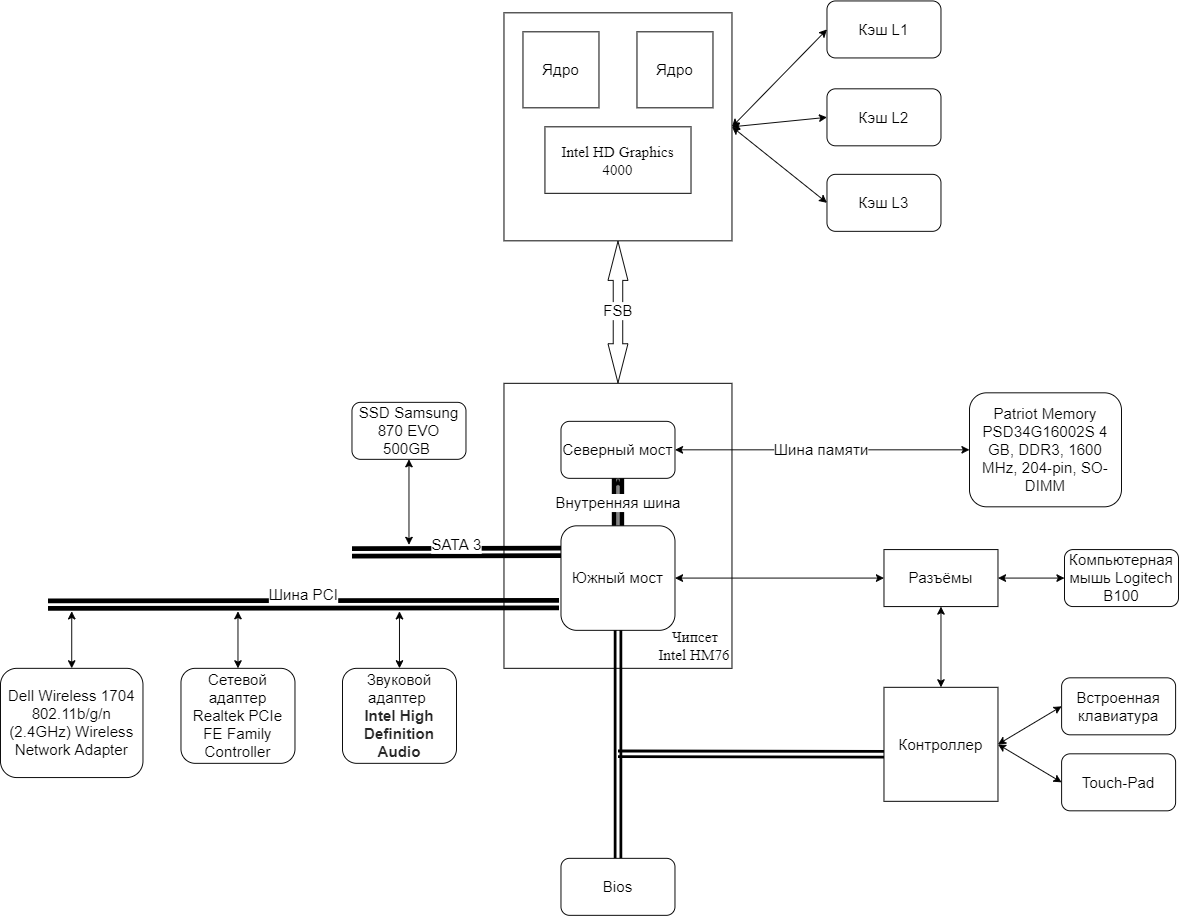

The diagram above was exported from draw.io. Its source (the exported page's mxGraphModel, read from the mxfile embedded in the PNG):
<mxGraphModel dx="2067" dy="681" grid="1" gridSize="10" guides="1" tooltips="1" connect="1" arrows="1" fold="1" page="1" pageScale="1" pageWidth="827" pageHeight="1169" math="0" shadow="0">
  <root>
    <mxCell id="0" />
    <mxCell id="1" parent="0" />
    <mxCell id="G9o63GfqBO-BzYa_cMXO-1" value="" style="whiteSpace=wrap;html=1;aspect=fixed;" parent="1" vertex="1">
      <mxGeometry x="240" y="60" width="240" height="240" as="geometry" />
    </mxCell>
    <mxCell id="G9o63GfqBO-BzYa_cMXO-2" value="&lt;font style=&quot;font-size: 16px&quot;&gt;Кэш L1&lt;/font&gt;" style="rounded=1;whiteSpace=wrap;html=1;" parent="1" vertex="1">
      <mxGeometry x="580" y="47.5" width="120" height="60" as="geometry" />
    </mxCell>
    <mxCell id="G9o63GfqBO-BzYa_cMXO-3" value="&lt;font style=&quot;font-size: 16px&quot;&gt;Кэш L2&lt;/font&gt;" style="rounded=1;whiteSpace=wrap;html=1;" parent="1" vertex="1">
      <mxGeometry x="580" y="140" width="120" height="60" as="geometry" />
    </mxCell>
    <mxCell id="G9o63GfqBO-BzYa_cMXO-4" value="&lt;font style=&quot;font-size: 16px&quot;&gt;Кэш L3&lt;/font&gt;" style="rounded=1;whiteSpace=wrap;html=1;" parent="1" vertex="1">
      <mxGeometry x="580" y="230" width="120" height="60" as="geometry" />
    </mxCell>
    <mxCell id="G9o63GfqBO-BzYa_cMXO-5" value="&lt;font style=&quot;font-size: 16px&quot;&gt;Ядро&lt;/font&gt;" style="whiteSpace=wrap;html=1;aspect=fixed;" parent="1" vertex="1">
      <mxGeometry x="260" y="80" width="80" height="80" as="geometry" />
    </mxCell>
    <mxCell id="G9o63GfqBO-BzYa_cMXO-6" value="&lt;font style=&quot;font-size: 16px&quot;&gt;Ядро&lt;/font&gt;" style="whiteSpace=wrap;html=1;aspect=fixed;" parent="1" vertex="1">
      <mxGeometry x="380" y="80" width="80" height="80" as="geometry" />
    </mxCell>
    <mxCell id="G9o63GfqBO-BzYa_cMXO-7" value="&lt;span lang=&quot;EN-US&quot; style=&quot;font-size: 12pt ; font-family: &amp;#34;times new roman&amp;#34; , serif&quot;&gt;Intel HD Graphics 4000&lt;/span&gt;" style="rounded=0;whiteSpace=wrap;html=1;" parent="1" vertex="1">
      <mxGeometry x="283.13" y="180" width="153.75" height="70" as="geometry" />
    </mxCell>
    <mxCell id="G9o63GfqBO-BzYa_cMXO-8" value="" style="endArrow=classic;startArrow=classic;html=1;rounded=0;entryX=0;entryY=0.5;entryDx=0;entryDy=0;exitX=1;exitY=0.5;exitDx=0;exitDy=0;" parent="1" source="G9o63GfqBO-BzYa_cMXO-1" target="G9o63GfqBO-BzYa_cMXO-2" edge="1">
      <mxGeometry width="50" height="50" relative="1" as="geometry">
        <mxPoint x="470" y="160" as="sourcePoint" />
        <mxPoint x="510" y="110" as="targetPoint" />
      </mxGeometry>
    </mxCell>
    <mxCell id="G9o63GfqBO-BzYa_cMXO-9" value="" style="endArrow=classic;startArrow=classic;html=1;rounded=0;entryX=0;entryY=0.5;entryDx=0;entryDy=0;exitX=1;exitY=0.5;exitDx=0;exitDy=0;" parent="1" source="G9o63GfqBO-BzYa_cMXO-1" target="G9o63GfqBO-BzYa_cMXO-3" edge="1">
      <mxGeometry width="50" height="50" relative="1" as="geometry">
        <mxPoint x="390" y="190" as="sourcePoint" />
        <mxPoint x="440" y="140" as="targetPoint" />
      </mxGeometry>
    </mxCell>
    <mxCell id="G9o63GfqBO-BzYa_cMXO-10" value="" style="endArrow=classic;startArrow=classic;html=1;rounded=0;entryX=0;entryY=0.5;entryDx=0;entryDy=0;exitX=1;exitY=0.5;exitDx=0;exitDy=0;" parent="1" source="G9o63GfqBO-BzYa_cMXO-1" target="G9o63GfqBO-BzYa_cMXO-4" edge="1">
      <mxGeometry width="50" height="50" relative="1" as="geometry">
        <mxPoint x="390" y="190" as="sourcePoint" />
        <mxPoint x="440" y="140" as="targetPoint" />
      </mxGeometry>
    </mxCell>
    <mxCell id="89XaMfYVi_l1Ma6vGndt-1" value="&lt;span lang=&quot;EN-US&quot; style=&quot;font-family: &amp;#34;times new roman&amp;#34; , serif&quot;&gt;&lt;br&gt;&lt;br&gt;&lt;br&gt;&lt;br&gt;&lt;br&gt;&lt;br&gt;&lt;br&gt;&lt;br&gt;&lt;br&gt;&lt;br&gt;&lt;br&gt;&lt;br&gt;&lt;br&gt;&lt;br&gt;&lt;font style=&quot;font-size: 16px&quot;&gt;&lt;br&gt;&lt;br&gt;&lt;br&gt;Чипсет&amp;nbsp; &amp;nbsp;&lt;br&gt;Intel HM76&lt;/font&gt;&lt;/span&gt;" style="rounded=0;whiteSpace=wrap;html=1;align=right;" parent="1" vertex="1">
      <mxGeometry x="240" y="450" width="240" height="300" as="geometry" />
    </mxCell>
    <mxCell id="89XaMfYVi_l1Ma6vGndt-2" value="&lt;font style=&quot;font-size: 16px&quot;&gt;FSB&lt;/font&gt;" style="shape=flexArrow;endArrow=classic;startArrow=classic;html=1;rounded=0;exitX=0.5;exitY=0;exitDx=0;exitDy=0;entryX=0.5;entryY=1;entryDx=0;entryDy=0;startWidth=10;startSize=13.388235294117647;endWidth=10;endSize=13.388235294117647;" parent="1" source="89XaMfYVi_l1Ma6vGndt-1" target="G9o63GfqBO-BzYa_cMXO-1" edge="1">
      <mxGeometry width="100" height="100" relative="1" as="geometry">
        <mxPoint x="340" y="420" as="sourcePoint" />
        <mxPoint x="370" y="290" as="targetPoint" />
      </mxGeometry>
    </mxCell>
    <mxCell id="89XaMfYVi_l1Ma6vGndt-3" value="&lt;font style=&quot;font-size: 16px&quot;&gt;Северный мост&lt;/font&gt;" style="rounded=1;whiteSpace=wrap;html=1;" parent="1" vertex="1">
      <mxGeometry x="300.01" y="490" width="120" height="60" as="geometry" />
    </mxCell>
    <mxCell id="v6u9crpgJ1YRsYYLnOD1-5" value="" style="edgeStyle=orthogonalEdgeStyle;rounded=0;orthogonalLoop=1;jettySize=auto;html=1;fontFamily=Helvetica;fontSize=16;strokeWidth=1;" edge="1" parent="1" source="89XaMfYVi_l1Ma6vGndt-4" target="89XaMfYVi_l1Ma6vGndt-3">
      <mxGeometry relative="1" as="geometry" />
    </mxCell>
    <mxCell id="89XaMfYVi_l1Ma6vGndt-4" value="&lt;font style=&quot;font-size: 16px&quot;&gt;Южный мост&lt;/font&gt;" style="rounded=1;whiteSpace=wrap;html=1;" parent="1" vertex="1">
      <mxGeometry x="300.01" y="600" width="120" height="110" as="geometry" />
    </mxCell>
    <mxCell id="89XaMfYVi_l1Ma6vGndt-6" value="&lt;font style=&quot;font-size: 16px&quot;&gt;Внутренняя шина&lt;/font&gt;" style="shape=link;html=1;rounded=0;entryX=0.5;entryY=0;entryDx=0;entryDy=0;exitX=0.5;exitY=1;exitDx=0;exitDy=0;strokeWidth=5;" parent="1" source="89XaMfYVi_l1Ma6vGndt-3" target="89XaMfYVi_l1Ma6vGndt-4" edge="1">
      <mxGeometry width="100" relative="1" as="geometry">
        <mxPoint x="590" y="520" as="sourcePoint" />
        <mxPoint x="690" y="520" as="targetPoint" />
      </mxGeometry>
    </mxCell>
    <mxCell id="89XaMfYVi_l1Ma6vGndt-7" value="&lt;font style=&quot;font-size: 16px&quot;&gt;Шина PCI&lt;br&gt;&lt;/font&gt;" style="endArrow=none;html=1;rounded=0;strokeWidth=5;shape=link;entryX=0;entryY=0.75;entryDx=0;entryDy=0;" parent="1" edge="1">
      <mxGeometry y="10" width="50" height="50" relative="1" as="geometry">
        <mxPoint x="-240" y="683" as="sourcePoint" />
        <mxPoint x="298.0100000000002" y="682.5" as="targetPoint" />
        <mxPoint as="offset" />
      </mxGeometry>
    </mxCell>
    <mxCell id="89XaMfYVi_l1Ma6vGndt-8" value="" style="endArrow=none;html=1;rounded=0;strokeWidth=3;shape=link;entryX=0.5;entryY=1;entryDx=0;entryDy=0;" parent="1" target="89XaMfYVi_l1Ma6vGndt-4" edge="1">
      <mxGeometry width="50" height="50" relative="1" as="geometry">
        <mxPoint x="360" y="950" as="sourcePoint" />
        <mxPoint x="320" y="640" as="targetPoint" />
      </mxGeometry>
    </mxCell>
    <mxCell id="89XaMfYVi_l1Ma6vGndt-9" value="" style="endArrow=none;html=1;rounded=0;strokeWidth=3;shape=link;entryX=0.001;entryY=0.587;entryDx=0;entryDy=0;entryPerimeter=0;" parent="1" edge="1" target="89XaMfYVi_l1Ma6vGndt-16">
      <mxGeometry width="50" height="50" relative="1" as="geometry">
        <mxPoint x="360" y="840" as="sourcePoint" />
        <mxPoint x="630" y="840" as="targetPoint" />
      </mxGeometry>
    </mxCell>
    <mxCell id="89XaMfYVi_l1Ma6vGndt-10" value="&lt;font style=&quot;font-size: 16px&quot;&gt;Bios&lt;/font&gt;" style="rounded=1;whiteSpace=wrap;html=1;" parent="1" vertex="1">
      <mxGeometry x="300" y="950" width="120" height="60" as="geometry" />
    </mxCell>
    <mxCell id="89XaMfYVi_l1Ma6vGndt-11" value="&lt;font style=&quot;font-size: 16px&quot;&gt;Patriot Memory PSD34G16002S 4 GB, DDR3, 1600 MHz, 204-pin, SO-DIMM&lt;/font&gt;" style="rounded=1;whiteSpace=wrap;html=1;" parent="1" vertex="1">
      <mxGeometry x="730" y="460" width="160" height="120" as="geometry" />
    </mxCell>
    <mxCell id="89XaMfYVi_l1Ma6vGndt-12" value="&lt;font style=&quot;font-size: 16px&quot;&gt;Шина памяти&lt;/font&gt;" style="endArrow=classic;startArrow=classic;html=1;rounded=0;strokeWidth=1;exitX=1;exitY=0.5;exitDx=0;exitDy=0;entryX=0;entryY=0.5;entryDx=0;entryDy=0;" parent="1" source="89XaMfYVi_l1Ma6vGndt-3" target="89XaMfYVi_l1Ma6vGndt-11" edge="1">
      <mxGeometry width="50" height="50" relative="1" as="geometry">
        <mxPoint x="640" y="690" as="sourcePoint" />
        <mxPoint x="690" y="640" as="targetPoint" />
      </mxGeometry>
    </mxCell>
    <mxCell id="89XaMfYVi_l1Ma6vGndt-13" value="&lt;div&gt;&lt;font style=&quot;font-size: 16px&quot;&gt;Звуковой адаптер&amp;nbsp;&lt;/font&gt;&lt;/div&gt;&lt;div&gt;&lt;span style=&quot;color: rgb(38 , 38 , 38) ; font-family: , &amp;#34;tahoma&amp;#34; , &amp;#34;helvetica&amp;#34; , &amp;#34;helvetica&amp;#34; , &amp;#34;arial&amp;#34; , sans-serif ; font-weight: 700 ; text-align: left ; background-color: rgb(255 , 255 , 255)&quot;&gt;&lt;font style=&quot;font-size: 16px&quot;&gt;Intel High Definition Audio&lt;/font&gt;&lt;/span&gt;&lt;br&gt;&lt;/div&gt;" style="rounded=1;whiteSpace=wrap;html=1;align=center;" parent="1" vertex="1">
      <mxGeometry x="70" y="750" width="120" height="100" as="geometry" />
    </mxCell>
    <mxCell id="89XaMfYVi_l1Ma6vGndt-16" value="&lt;font style=&quot;font-size: 16px&quot;&gt;Контроллер&lt;/font&gt;" style="whiteSpace=wrap;html=1;aspect=fixed;" parent="1" vertex="1">
      <mxGeometry x="640" y="770" width="120" height="120" as="geometry" />
    </mxCell>
    <mxCell id="89XaMfYVi_l1Ma6vGndt-17" value="&lt;font style=&quot;font-size: 16px&quot;&gt;Разъёмы&lt;/font&gt;" style="rounded=0;whiteSpace=wrap;html=1;" parent="1" vertex="1">
      <mxGeometry x="640" y="625" width="120" height="60" as="geometry" />
    </mxCell>
    <mxCell id="89XaMfYVi_l1Ma6vGndt-18" value="&lt;font style=&quot;font-size: 16px&quot;&gt;Компьютерная мышь Logitech B100&lt;/font&gt;" style="rounded=1;whiteSpace=wrap;html=1;" parent="1" vertex="1">
      <mxGeometry x="830" y="625" width="120" height="60" as="geometry" />
    </mxCell>
    <mxCell id="89XaMfYVi_l1Ma6vGndt-19" value="&lt;font style=&quot;font-size: 16px&quot;&gt;Встроенная клавиатура&lt;/font&gt;" style="rounded=1;whiteSpace=wrap;html=1;" parent="1" vertex="1">
      <mxGeometry x="827" y="760" width="120" height="60" as="geometry" />
    </mxCell>
    <mxCell id="89XaMfYVi_l1Ma6vGndt-20" value="&lt;font style=&quot;font-size: 16px&quot;&gt;Touch-Pad&lt;/font&gt;" style="rounded=1;whiteSpace=wrap;html=1;" parent="1" vertex="1">
      <mxGeometry x="827" y="840" width="120" height="60" as="geometry" />
    </mxCell>
    <mxCell id="89XaMfYVi_l1Ma6vGndt-21" value="&lt;font style=&quot;font-size: 16px&quot;&gt;Сетевой адаптер&lt;span&gt;&#09;&lt;/span&gt;Realtek PCIe FE Family Controller&lt;/font&gt;" style="rounded=1;whiteSpace=wrap;html=1;" parent="1" vertex="1">
      <mxGeometry x="-100" y="750" width="120" height="100" as="geometry" />
    </mxCell>
    <mxCell id="v6u9crpgJ1YRsYYLnOD1-3" value="" style="endArrow=classic;startArrow=classic;html=1;rounded=0;fontFamily=Helvetica;fontSize=16;strokeWidth=1;entryX=0.5;entryY=0;entryDx=0;entryDy=0;" edge="1" parent="1" target="89XaMfYVi_l1Ma6vGndt-13">
      <mxGeometry width="50" height="50" relative="1" as="geometry">
        <mxPoint x="130" y="690" as="sourcePoint" />
        <mxPoint x="320" y="790" as="targetPoint" />
      </mxGeometry>
    </mxCell>
    <mxCell id="v6u9crpgJ1YRsYYLnOD1-4" value="" style="endArrow=classic;startArrow=classic;html=1;rounded=0;fontFamily=Helvetica;fontSize=16;strokeWidth=1;exitX=0.5;exitY=0;exitDx=0;exitDy=0;" edge="1" parent="1" source="89XaMfYVi_l1Ma6vGndt-21">
      <mxGeometry width="50" height="50" relative="1" as="geometry">
        <mxPoint x="270" y="840" as="sourcePoint" />
        <mxPoint x="-40" y="690" as="targetPoint" />
      </mxGeometry>
    </mxCell>
    <mxCell id="v6u9crpgJ1YRsYYLnOD1-6" value="SATA 3" style="endArrow=none;html=1;rounded=0;fontFamily=Helvetica;fontSize=16;strokeWidth=5;shape=link;entryX=0;entryY=0.25;entryDx=0;entryDy=0;" edge="1" parent="1" target="89XaMfYVi_l1Ma6vGndt-4">
      <mxGeometry x="0.0001" y="8" width="50" height="50" relative="1" as="geometry">
        <mxPoint x="80" y="628" as="sourcePoint" />
        <mxPoint x="320" y="780" as="targetPoint" />
        <mxPoint as="offset" />
      </mxGeometry>
    </mxCell>
    <mxCell id="v6u9crpgJ1YRsYYLnOD1-7" value="&lt;span lang=&quot;EN-US&quot; style=&quot;font-size: 12pt&quot;&gt;SSD Samsung 870 EVO 500GB&lt;/span&gt;&lt;span lang=&quot;EN-US&quot; style=&quot;font-size: 12pt ; font-family: &amp;#34;times new roman&amp;#34; , serif&quot;&gt;&amp;nbsp;&lt;/span&gt;" style="rounded=1;whiteSpace=wrap;html=1;fontFamily=Helvetica;fontSize=16;" vertex="1" parent="1">
      <mxGeometry x="80" y="470" width="120" height="60" as="geometry" />
    </mxCell>
    <mxCell id="v6u9crpgJ1YRsYYLnOD1-8" value="" style="endArrow=classic;startArrow=classic;html=1;rounded=0;fontFamily=Helvetica;fontSize=16;strokeWidth=1;exitX=0.5;exitY=1;exitDx=0;exitDy=0;" edge="1" parent="1" source="v6u9crpgJ1YRsYYLnOD1-7">
      <mxGeometry width="50" height="50" relative="1" as="geometry">
        <mxPoint x="270" y="830" as="sourcePoint" />
        <mxPoint x="140" y="620" as="targetPoint" />
      </mxGeometry>
    </mxCell>
    <mxCell id="v6u9crpgJ1YRsYYLnOD1-11" value="Dell Wireless 1704 802.11b/g/n (2.4GHz) Wireless Network Adapter" style="rounded=1;whiteSpace=wrap;html=1;fontFamily=Helvetica;fontSize=16;" vertex="1" parent="1">
      <mxGeometry x="-290" y="750" width="150" height="115" as="geometry" />
    </mxCell>
    <mxCell id="v6u9crpgJ1YRsYYLnOD1-12" value="" style="endArrow=classic;startArrow=classic;html=1;rounded=0;fontFamily=Helvetica;fontSize=16;strokeWidth=1;exitX=0.5;exitY=0;exitDx=0;exitDy=0;" edge="1" parent="1" source="v6u9crpgJ1YRsYYLnOD1-11">
      <mxGeometry width="50" height="50" relative="1" as="geometry">
        <mxPoint x="220" y="810" as="sourcePoint" />
        <mxPoint x="-215" y="690" as="targetPoint" />
      </mxGeometry>
    </mxCell>
    <mxCell id="v6u9crpgJ1YRsYYLnOD1-13" value="" style="endArrow=classic;startArrow=classic;html=1;rounded=0;fontFamily=Helvetica;fontSize=16;strokeWidth=1;entryX=0;entryY=0.5;entryDx=0;entryDy=0;" edge="1" parent="1" source="89XaMfYVi_l1Ma6vGndt-4" target="89XaMfYVi_l1Ma6vGndt-17">
      <mxGeometry width="50" height="50" relative="1" as="geometry">
        <mxPoint x="390" y="810" as="sourcePoint" />
        <mxPoint x="440" y="760" as="targetPoint" />
      </mxGeometry>
    </mxCell>
    <mxCell id="v6u9crpgJ1YRsYYLnOD1-14" value="" style="endArrow=classic;startArrow=classic;html=1;rounded=0;fontFamily=Helvetica;fontSize=16;strokeWidth=1;exitX=1;exitY=0.5;exitDx=0;exitDy=0;entryX=0;entryY=0.5;entryDx=0;entryDy=0;" edge="1" parent="1" source="89XaMfYVi_l1Ma6vGndt-16" target="89XaMfYVi_l1Ma6vGndt-20">
      <mxGeometry width="50" height="50" relative="1" as="geometry">
        <mxPoint x="630" y="760" as="sourcePoint" />
        <mxPoint x="680" y="710" as="targetPoint" />
      </mxGeometry>
    </mxCell>
    <mxCell id="v6u9crpgJ1YRsYYLnOD1-15" value="" style="endArrow=classic;startArrow=classic;html=1;rounded=0;fontFamily=Helvetica;fontSize=16;strokeWidth=1;entryX=0;entryY=0.5;entryDx=0;entryDy=0;exitX=1;exitY=0.5;exitDx=0;exitDy=0;" edge="1" parent="1" source="89XaMfYVi_l1Ma6vGndt-16" target="89XaMfYVi_l1Ma6vGndt-19">
      <mxGeometry width="50" height="50" relative="1" as="geometry">
        <mxPoint x="630" y="760" as="sourcePoint" />
        <mxPoint x="680" y="710" as="targetPoint" />
      </mxGeometry>
    </mxCell>
    <mxCell id="v6u9crpgJ1YRsYYLnOD1-16" value="" style="endArrow=classic;startArrow=classic;html=1;rounded=0;fontFamily=Helvetica;fontSize=16;strokeWidth=1;exitX=0.5;exitY=0;exitDx=0;exitDy=0;entryX=0.5;entryY=1;entryDx=0;entryDy=0;" edge="1" parent="1" source="89XaMfYVi_l1Ma6vGndt-16" target="89XaMfYVi_l1Ma6vGndt-17">
      <mxGeometry width="50" height="50" relative="1" as="geometry">
        <mxPoint x="630" y="760" as="sourcePoint" />
        <mxPoint x="680" y="710" as="targetPoint" />
      </mxGeometry>
    </mxCell>
    <mxCell id="v6u9crpgJ1YRsYYLnOD1-17" value="" style="endArrow=classic;startArrow=classic;html=1;rounded=0;fontFamily=Helvetica;fontSize=16;strokeWidth=1;entryX=0;entryY=0.5;entryDx=0;entryDy=0;exitX=1;exitY=0.5;exitDx=0;exitDy=0;" edge="1" parent="1" source="89XaMfYVi_l1Ma6vGndt-17" target="89XaMfYVi_l1Ma6vGndt-18">
      <mxGeometry width="50" height="50" relative="1" as="geometry">
        <mxPoint x="630" y="760" as="sourcePoint" />
        <mxPoint x="680" y="710" as="targetPoint" />
      </mxGeometry>
    </mxCell>
  </root>
</mxGraphModel>